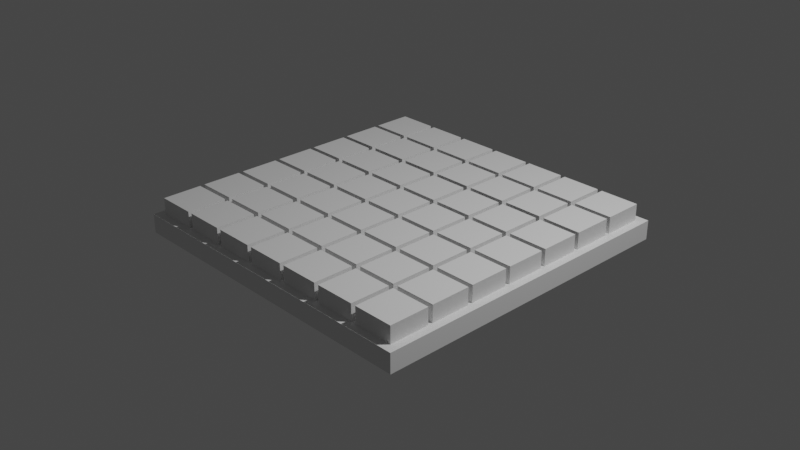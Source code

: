 # Source: Chess.blend  (saved by Blender 2.83.19; exported with 4.5.12 LTS)
import bpy
from mathutils import Matrix  # noqa: F401  (used for matrix-valued properties, if any)

bpy.ops.wm.read_factory_settings(use_empty=True)
scene = bpy.context.scene
scene.name = 'Scene'

# ---- collections
col_collection = bpy.data.collections.new('Collection'); scene.collection.children.link(col_collection)

# ---- world
world_world = bpy.data.worlds.new('World'); scene.world = world_world
world_world.use_nodes = True; world_world.node_tree.nodes.clear()
_N = world_world.node_tree.nodes; _L = world_world.node_tree.links
n0 = _N.new('ShaderNodeOutputWorld'); n0.name = 'World Output'; n0.location = (300, 300)
n1 = _N.new('ShaderNodeBackground'); n1.name = 'Background'; n1.location = (10, 300)
n1.inputs[0].default_value = (0.05088, 0.05088, 0.05088, 1.0)
_L.new(n1.outputs[0], n0.inputs[0])
n0.is_active_output = True
world_world.color = (0.05088, 0.05088, 0.05088)
world_world.use_sun_shadow = False
world_world.sun_shadow_jitter_overblur = 0.0

# ---- cameras
cam_camera = bpy.data.cameras.new('Camera')
cam_camera.clip_end = 100.0
cam_camera.ortho_scale = 7.314

# ---- lights
light_light = bpy.data.lights.new('Light', 'POINT')
light_light.transmission_factor = 0.0
light_light.energy = 1000.0
light_light.shadow_soft_size = 0.1
light_light.shadow_maximum_resolution = 0.006
light_light.use_absolute_resolution = True

# ---- meshes
me_grid_002 = bpy.data.meshes.new('Grid.002')
me_grid_002.from_pydata([(-1.0, -1.0, 0.0), (-0.7143, -1.0, 0.0), (-0.4286, -1.0, 0.0), (-0.1429, -1.0, 0.0), (0.1429, -1.0, 0.0), (0.4286, -1.0, 0.0), (0.7143, -1.0, 0.0), (1.0, -1.0, 0.0), (-1.0, -0.7143, 0.0), (-0.7143, -0.7143, 0.0), (-0.4286, -0.7143, 0.0), (-0.1429, -0.7143, 0.0), (0.1429, -0.7143, 0.0), (0.4286, -0.7143, 0.0), (0.7143, -0.7143, 0.0), (1.0, -0.7143, 0.0), (-1.0, -0.4286, 0.0), (-0.7143, -0.4286, 0.0), (-0.4286, -0.4286, 0.0), (-0.1429, -0.4286, 0.0), (0.1429, -0.4286, 0.0), (0.4286, -0.4286, 0.0), (0.7143, -0.4286, 0.0), (1.0, -0.4286, 0.0), (-1.0, -0.1429, 0.0), (-0.7143, -0.1429, 0.0), (-0.4286, -0.1429, 0.0), (-0.1429, -0.1429, 0.0), (0.1429, -0.1429, 0.0), (0.4286, -0.1429, 0.0), (0.7143, -0.1429, 0.0), (1.0, -0.1429, 0.0), (-1.0, 0.1429, 0.0), (-0.7143, 0.1429, 0.0), (-0.4286, 0.1429, 0.0), (-0.1429, 0.1429, 0.0), (0.1429, 0.1429, 0.0), (0.4286, 0.1429, 0.0), (0.7143, 0.1429, 0.0), (1.0, 0.1429, 0.0), (-1.0, 0.4286, 0.0), (-0.7143, 0.4286, 0.0), (-0.4286, 0.4286, 0.0), (-0.1429, 0.4286, 0.0), (0.1429, 0.4286, 0.0), (0.4286, 0.4286, 0.0), (0.7143, 0.4286, 0.0), (1.0, 0.4286, 0.0), (-1.0, 0.7143, 0.0), (-0.7143, 0.7143, 0.0), (-0.4286, 0.7143, 0.0), (-0.1429, 0.7143, 0.0), (0.1429, 0.7143, 0.0), (0.4286, 0.7143, 0.0), (0.7143, 0.7143, 0.0), (1.0, 0.7143, 0.0), (-1.0, 1.0, 0.0), (-0.7143, 1.0, 0.0), (-0.4286, 1.0, 0.0), (-0.1429, 1.0, 0.0), (0.1429, 1.0, 0.0), (0.4286, 1.0, 0.0), (0.7143, 1.0, 0.0), (1.0, 1.0, 0.0), (-0.9844, -0.9844, 0.0), (-0.7299, -0.9844, 0.0), (-0.7299, -0.7299, 0.0), (-0.9844, -0.7299, 0.0), (-0.6987, -0.9844, 0.0), (-0.4442, -0.9844, 0.0), (-0.4442, -0.7299, 0.0), (-0.6987, -0.7299, 0.0), (-0.4129, -0.9844, 0.0), (-0.1585, -0.9844, 0.0), (-0.1585, -0.7299, 0.0), (-0.4129, -0.7299, 0.0), (-0.1272, -0.9844, 0.0), (0.1272, -0.9844, 0.0), (0.1272, -0.7299, 0.0), (-0.1272, -0.7299, 0.0), (0.1585, -0.9844, 0.0), (0.4129, -0.9844, 0.0), (0.4129, -0.7299, 0.0), (0.1585, -0.7299, 0.0), (0.4442, -0.9844, 0.0), (0.6987, -0.9844, 0.0), (0.6987, -0.7299, 0.0), (0.4442, -0.7299, 0.0), (0.7299, -0.9844, 0.0), (0.9844, -0.9844, 0.0), (0.9844, -0.7299, 0.0), (0.7299, -0.7299, 0.0), (-0.9844, -0.6987, 0.0), (-0.7299, -0.6987, 0.0), (-0.7299, -0.4442, 0.0), (-0.9844, -0.4442, 0.0), (-0.6987, -0.6987, 0.0), (-0.4442, -0.6987, 0.0), (-0.4442, -0.4442, 0.0), (-0.6987, -0.4442, 0.0), (-0.4129, -0.6987, 0.0), (-0.1585, -0.6987, 0.0), (-0.1585, -0.4442, 0.0), (-0.4129, -0.4442, 0.0), (-0.1272, -0.6987, 0.0), (0.1272, -0.6987, 0.0), (0.1272, -0.4442, 0.0), (-0.1272, -0.4442, 0.0), (0.1585, -0.6987, 0.0), (0.4129, -0.6987, 0.0), (0.4129, -0.4442, 0.0), (0.1585, -0.4442, 0.0), (0.4442, -0.6987, 0.0), (0.6987, -0.6987, 0.0), (0.6987, -0.4442, 0.0), (0.4442, -0.4442, 0.0), (0.7299, -0.6987, 0.0), (0.9844, -0.6987, 0.0), (0.9844, -0.4442, 0.0), (0.7299, -0.4442, 0.0), (-0.9844, -0.4129, 0.0), (-0.7299, -0.4129, 0.0), (-0.7299, -0.1585, 0.0), (-0.9844, -0.1585, 0.0), (-0.6987, -0.4129, 0.0), (-0.4442, -0.4129, 0.0), (-0.4442, -0.1585, 0.0), (-0.6987, -0.1585, 0.0), (-0.4129, -0.4129, 0.0), (-0.1585, -0.4129, 0.0), (-0.1585, -0.1585, 0.0), (-0.4129, -0.1585, 0.0), (-0.1272, -0.4129, 0.0), (0.1272, -0.4129, 0.0), (0.1272, -0.1585, 0.0), (-0.1272, -0.1585, 0.0), (0.1585, -0.4129, 0.0), (0.4129, -0.4129, 0.0), (0.4129, -0.1585, 0.0), (0.1585, -0.1585, 0.0), (0.4442, -0.4129, 0.0), (0.6987, -0.4129, 0.0), (0.6987, -0.1585, 0.0), (0.4442, -0.1585, 0.0), (0.7299, -0.4129, 0.0), (0.9844, -0.4129, 0.0), (0.9844, -0.1585, 0.0), (0.7299, -0.1585, 0.0), (-0.9844, -0.1272, 0.0), (-0.7299, -0.1272, 0.0), (-0.7299, 0.1272, 0.0), (-0.9844, 0.1272, 0.0), (-0.6987, -0.1272, 0.0), (-0.4442, -0.1272, 0.0), (-0.4442, 0.1272, 0.0), (-0.6987, 0.1272, 0.0), (-0.4129, -0.1272, 0.0), (-0.1585, -0.1272, 0.0), (-0.1585, 0.1272, 0.0), (-0.4129, 0.1272, 0.0), (-0.1272, -0.1272, 0.0), (0.1272, -0.1272, 0.0), (0.1272, 0.1272, 0.0), (-0.1272, 0.1272, 0.0), (0.1585, -0.1272, 0.0), (0.4129, -0.1272, 0.0), (0.4129, 0.1272, 0.0), (0.1585, 0.1272, 0.0), (0.4442, -0.1272, 0.0), (0.6987, -0.1272, 0.0), (0.6987, 0.1272, 0.0), (0.4442, 0.1272, 0.0), (0.7299, -0.1272, 0.0), (0.9844, -0.1272, 0.0), (0.9844, 0.1272, 0.0), (0.7299, 0.1272, 0.0), (-0.9844, 0.1585, 0.0), (-0.7299, 0.1585, 0.0), (-0.7299, 0.4129, 0.0), (-0.9844, 0.4129, 0.0), (-0.6987, 0.1585, 0.0), (-0.4442, 0.1585, 0.0), (-0.4442, 0.4129, 0.0), (-0.6987, 0.4129, 0.0), (-0.4129, 0.1585, 0.0), (-0.1585, 0.1585, 0.0), (-0.1585, 0.4129, 0.0), (-0.4129, 0.4129, 0.0), (-0.1272, 0.1585, 0.0), (0.1272, 0.1585, 0.0), (0.1272, 0.4129, 0.0), (-0.1272, 0.4129, 0.0), (0.1585, 0.1585, 0.0), (0.4129, 0.1585, 0.0), (0.4129, 0.4129, 0.0), (0.1585, 0.4129, 0.0), (0.4442, 0.1585, 0.0), (0.6987, 0.1585, 0.0), (0.6987, 0.4129, 0.0), (0.4442, 0.4129, 0.0), (0.7299, 0.1585, 0.0), (0.9844, 0.1585, 0.0), (0.9844, 0.4129, 0.0), (0.7299, 0.4129, 0.0), (-0.9844, 0.4442, 0.0), (-0.7299, 0.4442, 0.0), (-0.7299, 0.6987, 0.0), (-0.9844, 0.6987, 0.0), (-0.6987, 0.4442, 0.0), (-0.4442, 0.4442, 0.0), (-0.4442, 0.6987, 0.0), (-0.6987, 0.6987, 0.0), (-0.4129, 0.4442, 0.0), (-0.1585, 0.4442, 0.0), (-0.1585, 0.6987, 0.0), (-0.4129, 0.6987, 0.0), (-0.1272, 0.4442, 0.0), (0.1272, 0.4442, 0.0), (0.1272, 0.6987, 0.0), (-0.1272, 0.6987, 0.0), (0.1585, 0.4442, 0.0), (0.4129, 0.4442, 0.0), (0.4129, 0.6987, 0.0), (0.1585, 0.6987, 0.0), (0.4442, 0.4442, 0.0), (0.6987, 0.4442, 0.0), (0.6987, 0.6987, 0.0), (0.4442, 0.6987, 0.0), (0.7299, 0.4442, 0.0), (0.9844, 0.4442, 0.0), (0.9844, 0.6987, 0.0), (0.7299, 0.6987, 0.0), (-0.9844, 0.7299, 0.0), (-0.7299, 0.7299, 0.0), (-0.7299, 0.9844, 0.0), (-0.9844, 0.9844, 0.0), (-0.6987, 0.7299, 0.0), (-0.4442, 0.7299, 0.0), (-0.4442, 0.9844, 0.0), (-0.6987, 0.9844, 0.0), (-0.4129, 0.7299, 0.0), (-0.1585, 0.7299, 0.0), (-0.1585, 0.9844, 0.0), (-0.4129, 0.9844, 0.0), (-0.1272, 0.7299, 0.0), (0.1272, 0.7299, 0.0), (0.1272, 0.9844, 0.0), (-0.1272, 0.9844, 0.0), (0.1585, 0.7299, 0.0), (0.4129, 0.7299, 0.0), (0.4129, 0.9844, 0.0), (0.1585, 0.9844, 0.0), (0.4442, 0.7299, 0.0), (0.6987, 0.7299, 0.0), (0.6987, 0.9844, 0.0), (0.4442, 0.9844, 0.0), (0.7299, 0.7299, 0.0), (0.9844, 0.7299, 0.0), (0.9844, 0.9844, 0.0), (0.7299, 0.9844, 0.0), (-0.9844, -0.7299, 0.1156), (-0.9844, -0.9844, 0.1156), (-0.7299, -0.9844, 0.1156), (-0.6987, -0.9844, 0.1156), (-0.4442, -0.9844, 0.1156), (-0.4129, -0.9844, 0.1156), (-0.1585, -0.9844, 0.1156), (-0.1272, -0.9844, 0.1156), (0.1272, -0.9844, 0.1156), (0.1585, -0.9844, 0.1156), (0.4129, -0.9844, 0.1156), (0.4442, -0.9844, 0.1156), (0.6987, -0.9844, 0.1156), (0.7299, -0.9844, 0.1156), (0.9844, -0.9844, 0.1156), (0.9844, -0.7299, 0.1156), (-0.9844, -0.4442, 0.1156), (-0.9844, -0.6987, 0.1156), (0.9844, -0.6987, 0.1156), (0.9844, -0.4442, 0.1156), (-0.9844, -0.1585, 0.1156), (-0.9844, -0.4129, 0.1156), (0.9844, -0.4129, 0.1156), (0.9844, -0.1585, 0.1156), (-0.9844, 0.1272, 0.1156), (-0.9844, -0.1272, 0.1156), (0.9844, -0.1272, 0.1156), (0.9844, 0.1272, 0.1156), (-0.9844, 0.4129, 0.1156), (-0.9844, 0.1585, 0.1156), (0.9844, 0.1585, 0.1156), (0.9844, 0.4129, 0.1156), (-0.9844, 0.6987, 0.1156), (-0.9844, 0.4442, 0.1156), (0.9844, 0.4442, 0.1156), (0.9844, 0.6987, 0.1156), (-0.9844, 0.9844, 0.1156), (-0.9844, 0.7299, 0.1156), (-0.7299, 0.9844, 0.1156), (-0.4442, 0.9844, 0.1156), (-0.6987, 0.9844, 0.1156), (-0.1585, 0.9844, 0.1156), (-0.4129, 0.9844, 0.1156), (0.1272, 0.9844, 0.1156), (-0.1272, 0.9844, 0.1156), (0.4129, 0.9844, 0.1156), (0.1585, 0.9844, 0.1156), (0.6987, 0.9844, 0.1156), (0.4442, 0.9844, 0.1156), (0.9844, 0.7299, 0.1156), (0.9844, 0.9844, 0.1156), (0.7299, 0.9844, 0.1156), (-0.7299, -0.7299, 0.1156), (-0.6987, -0.7299, 0.1156), (-0.4442, -0.7299, 0.1156), (-0.4129, -0.7299, 0.1156), (-0.1585, -0.7299, 0.1156), (-0.1272, -0.7299, 0.1156), (0.1272, -0.7299, 0.1156), (0.1585, -0.7299, 0.1156), (0.4129, -0.7299, 0.1156), (0.4442, -0.7299, 0.1156), (0.6987, -0.7299, 0.1156), (0.7299, -0.7299, 0.1156), (-0.7299, -0.6987, 0.1156), (-0.7299, -0.4442, 0.1156), (-0.4442, -0.6987, 0.1156), (-0.6987, -0.6987, 0.1156), (-0.6987, -0.4442, 0.1156), (-0.4442, -0.4442, 0.1156), (-0.1585, -0.6987, 0.1156), (-0.4129, -0.6987, 0.1156), (-0.4129, -0.4442, 0.1156), (-0.1585, -0.4442, 0.1156), (0.1272, -0.6987, 0.1156), (-0.1272, -0.6987, 0.1156), (-0.1272, -0.4442, 0.1156), (0.1272, -0.4442, 0.1156), (0.4129, -0.6987, 0.1156), (0.1585, -0.6987, 0.1156), (0.1585, -0.4442, 0.1156), (0.4129, -0.4442, 0.1156), (0.6987, -0.6987, 0.1156), (0.4442, -0.6987, 0.1156), (0.4442, -0.4442, 0.1156), (0.6987, -0.4442, 0.1156), (0.7299, -0.6987, 0.1156), (0.7299, -0.4442, 0.1156), (-0.7299, -0.4129, 0.1156), (-0.7299, -0.1585, 0.1156), (-0.4442, -0.4129, 0.1156), (-0.6987, -0.4129, 0.1156), (-0.6987, -0.1585, 0.1156), (-0.4442, -0.1585, 0.1156), (-0.1585, -0.4129, 0.1156), (-0.4129, -0.4129, 0.1156), (-0.4129, -0.1585, 0.1156), (-0.1585, -0.1585, 0.1156), (0.1272, -0.4129, 0.1156), (-0.1272, -0.4129, 0.1156), (-0.1272, -0.1585, 0.1156), (0.1272, -0.1585, 0.1156), (0.4129, -0.4129, 0.1156), (0.1585, -0.4129, 0.1156), (0.1585, -0.1585, 0.1156), (0.4129, -0.1585, 0.1156), (0.6987, -0.4129, 0.1156), (0.4442, -0.4129, 0.1156), (0.4442, -0.1585, 0.1156), (0.6987, -0.1585, 0.1156), (0.7299, -0.4129, 0.1156), (0.7299, -0.1585, 0.1156), (-0.7299, -0.1272, 0.1156), (-0.7299, 0.1272, 0.1156), (-0.4442, -0.1272, 0.1156), (-0.6987, -0.1272, 0.1156), (-0.6987, 0.1272, 0.1156), (-0.4442, 0.1272, 0.1156), (-0.1585, -0.1272, 0.1156), (-0.4129, -0.1272, 0.1156), (-0.4129, 0.1272, 0.1156), (-0.1585, 0.1272, 0.1156), (0.1272, -0.1272, 0.1156), (-0.1272, -0.1272, 0.1156), (-0.1272, 0.1272, 0.1156), (0.1272, 0.1272, 0.1156), (0.4129, -0.1272, 0.1156), (0.1585, -0.1272, 0.1156), (0.1585, 0.1272, 0.1156), (0.4129, 0.1272, 0.1156), (0.6987, -0.1272, 0.1156), (0.4442, -0.1272, 0.1156), (0.4442, 0.1272, 0.1156), (0.6987, 0.1272, 0.1156), (0.7299, -0.1272, 0.1156), (0.7299, 0.1272, 0.1156), (-0.7299, 0.1585, 0.1156), (-0.7299, 0.4129, 0.1156), (-0.4442, 0.1585, 0.1156), (-0.6987, 0.1585, 0.1156), (-0.6987, 0.4129, 0.1156), (-0.4442, 0.4129, 0.1156), (-0.1585, 0.1585, 0.1156), (-0.4129, 0.1585, 0.1156), (-0.4129, 0.4129, 0.1156), (-0.1585, 0.4129, 0.1156), (0.1272, 0.1585, 0.1156), (-0.1272, 0.1585, 0.1156), (-0.1272, 0.4129, 0.1156), (0.1272, 0.4129, 0.1156), (0.4129, 0.1585, 0.1156), (0.1585, 0.1585, 0.1156), (0.1585, 0.4129, 0.1156), (0.4129, 0.4129, 0.1156), (0.6987, 0.1585, 0.1156), (0.4442, 0.1585, 0.1156), (0.4442, 0.4129, 0.1156), (0.6987, 0.4129, 0.1156), (0.7299, 0.1585, 0.1156), (0.7299, 0.4129, 0.1156), (-0.7299, 0.4442, 0.1156), (-0.7299, 0.6987, 0.1156), (-0.4442, 0.4442, 0.1156), (-0.6987, 0.4442, 0.1156), (-0.6987, 0.6987, 0.1156), (-0.4442, 0.6987, 0.1156), (-0.1585, 0.4442, 0.1156), (-0.4129, 0.4442, 0.1156), (-0.4129, 0.6987, 0.1156), (-0.1585, 0.6987, 0.1156), (0.1272, 0.4442, 0.1156), (-0.1272, 0.4442, 0.1156), (-0.1272, 0.6987, 0.1156), (0.1272, 0.6987, 0.1156), (0.4129, 0.4442, 0.1156), (0.1585, 0.4442, 0.1156), (0.1585, 0.6987, 0.1156), (0.4129, 0.6987, 0.1156), (0.6987, 0.4442, 0.1156), (0.4442, 0.4442, 0.1156), (0.4442, 0.6987, 0.1156), (0.6987, 0.6987, 0.1156), (0.7299, 0.4442, 0.1156), (0.7299, 0.6987, 0.1156), (-0.7299, 0.7299, 0.1156), (-0.4442, 0.7299, 0.1156), (-0.6987, 0.7299, 0.1156), (-0.1585, 0.7299, 0.1156), (-0.4129, 0.7299, 0.1156), (0.1272, 0.7299, 0.1156), (-0.1272, 0.7299, 0.1156), (0.4129, 0.7299, 0.1156), (0.1585, 0.7299, 0.1156), (0.6987, 0.7299, 0.1156), (0.4442, 0.7299, 0.1156), (0.7299, 0.7299, 0.1156), (1.038, 1.04, 0.008224), (1.038, 1.04, -0.1145), (1.038, -1.035, 0.008224), (1.038, -1.035, -0.1145), (-1.038, 1.04, 0.008224), (-1.038, 1.04, -0.1145), (-1.038, -1.035, 0.008224), (-0.002504, 0.0, -0.0491), (-1.038, -1.035, -0.1145)], [], [(88, 89, 274, 273), (226, 227, 440, 441), (70, 71, 313, 314), (122, 123, 280, 349), (174, 175, 395, 287), (225, 226, 441, 438), (69, 70, 314, 264), (121, 122, 349, 348), (175, 172, 394, 395), (227, 224, 439, 440), (84, 85, 272, 271), (71, 68, 263, 313), (120, 121, 348, 281), (172, 173, 286, 394), (224, 225, 438, 439), (80, 81, 270, 269), (170, 171, 392, 393), (222, 223, 436, 437), (76, 77, 268, 267), (118, 119, 347, 279), (169, 170, 393, 390), (221, 222, 437, 434), (66, 67, 260, 312), (119, 116, 346, 347), (171, 168, 391, 392), (223, 220, 435, 436), (65, 66, 312, 262), (116, 117, 278, 346), (168, 169, 390, 391), (220, 221, 434, 435), (72, 73, 266, 265), (258, 259, 311, 310), (257, 258, 310, 309), (254, 255, 308, 307), (68, 69, 264, 263), (250, 251, 306, 305), (114, 115, 344, 345), (166, 167, 388, 389), (218, 219, 432, 433), (113, 114, 345, 342), (165, 166, 389, 386), (217, 218, 433, 430), (64, 65, 262, 261), (246, 247, 304, 303), (115, 112, 343, 344), (167, 164, 387, 388), (219, 216, 431, 432), (67, 64, 261, 260), (112, 113, 342, 343), (0, 1, 65, 64), (1, 9, 66, 65), (9, 8, 67, 66), (8, 0, 64, 67), (1, 2, 69, 68), (2, 10, 70, 69), (10, 9, 71, 70), (9, 1, 68, 71), (2, 3, 73, 72), (3, 11, 74, 73), (11, 10, 75, 74), (10, 2, 72, 75), (3, 4, 77, 76), (4, 12, 78, 77), (12, 11, 79, 78), (11, 3, 76, 79), (4, 5, 81, 80), (5, 13, 82, 81), (13, 12, 83, 82), (12, 4, 80, 83), (5, 6, 85, 84), (6, 14, 86, 85), (14, 13, 87, 86), (13, 5, 84, 87), (6, 7, 89, 88), (7, 15, 90, 89), (15, 14, 91, 90), (14, 6, 88, 91), (8, 9, 93, 92), (9, 17, 94, 93), (17, 16, 95, 94), (16, 8, 92, 95), (9, 10, 97, 96), (10, 18, 98, 97), (18, 17, 99, 98), (17, 9, 96, 99), (10, 11, 101, 100), (11, 19, 102, 101), (19, 18, 103, 102), (18, 10, 100, 103), (11, 12, 105, 104), (12, 20, 106, 105), (20, 19, 107, 106), (19, 11, 104, 107), (12, 13, 109, 108), (13, 21, 110, 109), (21, 20, 111, 110), (20, 12, 108, 111), (13, 14, 113, 112), (14, 22, 114, 113), (22, 21, 115, 114), (21, 13, 112, 115), (14, 15, 117, 116), (15, 23, 118, 117), (23, 22, 119, 118), (22, 14, 116, 119), (16, 17, 121, 120), (17, 25, 122, 121), (25, 24, 123, 122), (24, 16, 120, 123), (17, 18, 125, 124), (18, 26, 126, 125), (26, 25, 127, 126), (25, 17, 124, 127), (18, 19, 129, 128), (19, 27, 130, 129), (27, 26, 131, 130), (26, 18, 128, 131), (19, 20, 133, 132), (20, 28, 134, 133), (28, 27, 135, 134), (27, 19, 132, 135), (20, 21, 137, 136), (21, 29, 138, 137), (29, 28, 139, 138), (28, 20, 136, 139), (21, 22, 141, 140), (22, 30, 142, 141), (30, 29, 143, 142), (29, 21, 140, 143), (22, 23, 145, 144), (23, 31, 146, 145), (31, 30, 147, 146), (30, 22, 144, 147), (24, 25, 149, 148), (25, 33, 150, 149), (33, 32, 151, 150), (32, 24, 148, 151), (25, 26, 153, 152), (26, 34, 154, 153), (34, 33, 155, 154), (33, 25, 152, 155), (26, 27, 157, 156), (27, 35, 158, 157), (35, 34, 159, 158), (34, 26, 156, 159), (27, 28, 161, 160), (28, 36, 162, 161), (36, 35, 163, 162), (35, 27, 160, 163), (28, 29, 165, 164), (29, 37, 166, 165), (37, 36, 167, 166), (36, 28, 164, 167), (29, 30, 169, 168), (30, 38, 170, 169), (38, 37, 171, 170), (37, 29, 168, 171), (30, 31, 173, 172), (31, 39, 174, 173), (39, 38, 175, 174), (38, 30, 172, 175), (32, 33, 177, 176), (33, 41, 178, 177), (41, 40, 179, 178), (40, 32, 176, 179), (33, 34, 181, 180), (34, 42, 182, 181), (42, 41, 183, 182), (41, 33, 180, 183), (34, 35, 185, 184), (35, 43, 186, 185), (43, 42, 187, 186), (42, 34, 184, 187), (35, 36, 189, 188), (36, 44, 190, 189), (44, 43, 191, 190), (43, 35, 188, 191), (36, 37, 193, 192), (37, 45, 194, 193), (45, 44, 195, 194), (44, 36, 192, 195), (37, 38, 197, 196), (38, 46, 198, 197), (46, 45, 199, 198), (45, 37, 196, 199), (38, 39, 201, 200), (39, 47, 202, 201), (47, 46, 203, 202), (46, 38, 200, 203), (40, 41, 205, 204), (41, 49, 206, 205), (49, 48, 207, 206), (48, 40, 204, 207), (41, 42, 209, 208), (42, 50, 210, 209), (50, 49, 211, 210), (49, 41, 208, 211), (42, 43, 213, 212), (43, 51, 214, 213), (51, 50, 215, 214), (50, 42, 212, 215), (43, 44, 217, 216), (44, 52, 218, 217), (52, 51, 219, 218), (51, 43, 216, 219), (44, 45, 221, 220), (45, 53, 222, 221), (53, 52, 223, 222), (52, 44, 220, 223), (45, 46, 225, 224), (46, 54, 226, 225), (54, 53, 227, 226), (53, 45, 224, 227), (46, 47, 229, 228), (47, 55, 230, 229), (55, 54, 231, 230), (54, 46, 228, 231), (48, 49, 233, 232), (49, 57, 234, 233), (57, 56, 235, 234), (56, 48, 232, 235), (49, 50, 237, 236), (50, 58, 238, 237), (58, 57, 239, 238), (57, 49, 236, 239), (50, 51, 241, 240), (51, 59, 242, 241), (59, 58, 243, 242), (58, 50, 240, 243), (51, 52, 245, 244), (52, 60, 246, 245), (60, 59, 247, 246), (59, 51, 244, 247), (52, 53, 249, 248), (53, 61, 250, 249), (61, 60, 251, 250), (60, 52, 248, 251), (53, 54, 253, 252), (54, 62, 254, 253), (62, 61, 255, 254), (61, 53, 252, 255), (54, 55, 257, 256), (55, 63, 258, 257), (63, 62, 259, 258), (62, 54, 256, 259), (261, 262, 312, 260), (263, 264, 314, 313), (265, 266, 316, 315), (267, 268, 318, 317), (269, 270, 320, 319), (271, 272, 322, 321), (273, 274, 275, 323), (277, 324, 325, 276), (327, 326, 329, 328), (331, 330, 333, 332), (335, 334, 337, 336), (339, 338, 341, 340), (343, 342, 345, 344), (346, 278, 279, 347), (281, 348, 349, 280), (351, 350, 353, 352), (355, 354, 357, 356), (359, 358, 361, 360), (363, 362, 365, 364), (367, 366, 369, 368), (370, 282, 283, 371), (285, 372, 373, 284), (375, 374, 377, 376), (379, 378, 381, 380), (383, 382, 385, 384), (387, 386, 389, 388), (391, 390, 393, 392), (394, 286, 287, 395), (289, 396, 397, 288), (399, 398, 401, 400), (403, 402, 405, 404), (407, 406, 409, 408), (411, 410, 413, 412), (415, 414, 417, 416), (418, 290, 291, 419), (293, 420, 421, 292), (423, 422, 425, 424), (427, 426, 429, 428), (431, 430, 433, 432), (435, 434, 437, 436), (439, 438, 441, 440), (442, 294, 295, 443), (297, 444, 298, 296), (446, 445, 299, 300), (448, 447, 301, 302), (450, 449, 303, 304), (452, 451, 305, 306), (454, 453, 307, 308), (455, 309, 310, 311), (89, 90, 275, 274), (95, 92, 277, 276), (228, 229, 294, 442), (176, 177, 396, 289), (124, 125, 350, 351), (75, 72, 265, 315), (231, 228, 442, 443), (177, 178, 397, 396), (127, 124, 351, 352), (73, 74, 316, 266), (230, 231, 443, 295), (178, 179, 288, 397), (125, 126, 353, 350), (74, 75, 315, 316), (126, 127, 352, 353), (232, 233, 444, 297), (180, 181, 398, 399), (128, 129, 354, 355), (79, 76, 267, 317), (233, 234, 298, 444), (183, 180, 399, 400), (131, 128, 355, 356), (77, 78, 318, 268), (181, 182, 401, 398), (129, 130, 357, 354), (78, 79, 317, 318), (182, 183, 400, 401), (130, 131, 356, 357), (117, 118, 279, 278), (123, 120, 281, 280), (236, 237, 445, 446), (184, 185, 402, 403), (132, 133, 358, 359), (83, 80, 269, 319), (239, 236, 446, 300), (187, 184, 403, 404), (135, 132, 359, 360), (81, 82, 320, 270), (237, 238, 299, 445), (185, 186, 405, 402), (133, 134, 361, 358), (82, 83, 319, 320), (186, 187, 404, 405), (134, 135, 360, 361), (240, 241, 447, 448), (188, 189, 406, 407), (136, 137, 362, 363), (87, 84, 271, 321), (243, 240, 448, 302), (191, 188, 407, 408), (139, 136, 363, 364), (85, 86, 322, 272), (241, 242, 301, 447), (189, 190, 409, 406), (137, 138, 365, 362), (86, 87, 321, 322), (145, 146, 283, 282), (190, 191, 408, 409), (138, 139, 364, 365), (151, 148, 285, 284), (244, 245, 449, 450), (192, 193, 410, 411), (140, 141, 366, 367), (91, 88, 273, 323), (247, 244, 450, 304), (195, 192, 411, 412), (143, 140, 367, 368), (90, 91, 323, 275), (245, 246, 303, 449), (193, 194, 413, 410), (141, 142, 369, 366), (194, 195, 412, 413), (142, 143, 368, 369), (248, 249, 451, 452), (196, 197, 414, 415), (144, 145, 282, 370), (92, 93, 324, 277), (251, 248, 452, 306), (199, 196, 415, 416), (147, 144, 370, 371), (93, 94, 325, 324), (173, 174, 287, 286), (249, 250, 305, 451), (197, 198, 417, 414), (146, 147, 371, 283), (94, 95, 276, 325), (198, 199, 416, 417), (179, 176, 289, 288), (252, 253, 453, 454), (200, 201, 290, 418), (148, 149, 372, 285), (96, 97, 326, 327), (255, 252, 454, 308), (203, 200, 418, 419), (149, 150, 373, 372), (99, 96, 327, 328), (253, 254, 307, 453), (202, 203, 419, 291), (150, 151, 284, 373), (97, 98, 329, 326), (98, 99, 328, 329), (256, 257, 309, 455), (204, 205, 420, 293), (152, 153, 374, 375), (100, 101, 330, 331), (201, 202, 291, 290), (259, 256, 455, 311), (205, 206, 421, 420), (155, 152, 375, 376), (103, 100, 331, 332), (206, 207, 292, 421), (153, 154, 377, 374), (101, 102, 333, 330), (207, 204, 293, 292), (154, 155, 376, 377), (102, 103, 332, 333), (208, 209, 422, 423), (156, 157, 378, 379), (104, 105, 334, 335), (211, 208, 423, 424), (159, 156, 379, 380), (107, 104, 335, 336), (209, 210, 425, 422), (157, 158, 381, 378), (105, 106, 337, 334), (210, 211, 424, 425), (158, 159, 380, 381), (106, 107, 336, 337), (229, 230, 295, 294), (212, 213, 426, 427), (160, 161, 382, 383), (108, 109, 338, 339), (215, 212, 427, 428), (163, 160, 383, 384), (111, 108, 339, 340), (235, 232, 297, 296), (213, 214, 429, 426), (161, 162, 385, 382), (109, 110, 341, 338), (214, 215, 428, 429), (162, 163, 384, 385), (110, 111, 340, 341), (234, 235, 296, 298), (238, 239, 300, 299), (242, 243, 302, 301), (216, 217, 430, 431), (164, 165, 386, 387), (456, 460, 462, 458), (461, 457, 459, 464), (459, 458, 462, 464), (457, 456, 458, 459), (461, 460, 456, 457), (464, 462, 460, 461)])
_uv = me_grid_002.uv_layers.new(name='UVMap')
_uv.uv.foreach_set('vector', [0.865, 0.007814, 0.9922, 0.007814, 0.9922, 0.007814, 0.865, 0.007814, 0.8493, 0.8493, 0.7221, 0.8493, 0.7221, 0.8493, 0.8493, 0.8493, 0.2779, 0.135, 0.1507, 0.135, 0.1507, 0.135, 0.2779, 0.135, 0.135, 0.4208, 0.007814, 0.4208, 0.007814, 0.4208, 0.135, 0.4208, 0.9922, 0.5636, 0.865, 0.5636, 0.865, 0.5636, 0.9922, 0.5636, 0.8493, 0.7221, 0.8493, 0.8493, 0.8493, 0.8493, 0.8493, 0.7221, 0.2779, 0.007814, 0.2779, 0.135, 0.2779, 0.135, 0.2779, 0.007814, 0.135, 0.2935, 0.135, 0.4208, 0.135, 0.4208, 0.135, 0.2935, 0.865, 0.5636, 0.865, 0.4364, 0.865, 0.4364, 0.865, 0.5636, 0.7221, 0.8493, 0.7221, 0.7221, 0.7221, 0.7221, 0.7221, 0.8493, 0.7221, 0.007814, 0.8493, 0.007814, 0.8493, 0.007814, 0.7221, 0.007814, 0.1507, 0.135, 0.1507, 0.007814, 0.1507, 0.007814, 0.1507, 0.135, 0.007814, 0.2935, 0.135, 0.2935, 0.135, 0.2935, 0.007814, 0.2935, 0.865, 0.4364, 0.9922, 0.4364, 0.9922, 0.4364, 0.865, 0.4364, 0.7221, 0.7221, 0.8493, 0.7221, 0.8493, 0.7221, 0.7221, 0.7221, 0.5792, 0.007814, 0.7065, 0.007814, 0.7065, 0.007814, 0.5792, 0.007814, 0.8493, 0.5636, 0.7221, 0.5636, 0.7221, 0.5636, 0.8493, 0.5636, 0.7065, 0.8493, 0.5792, 0.8493, 0.5792, 0.8493, 0.7065, 0.8493, 0.4364, 0.007814, 0.5636, 0.007814, 0.5636, 0.007814, 0.4364, 0.007814, 0.9922, 0.2779, 0.865, 0.2779, 0.865, 0.2779, 0.9922, 0.2779, 0.8493, 0.4364, 0.8493, 0.5636, 0.8493, 0.5636, 0.8493, 0.4364, 0.7065, 0.7221, 0.7065, 0.8493, 0.7065, 0.8493, 0.7065, 0.7221, 0.135, 0.135, 0.007814, 0.135, 0.007814, 0.135, 0.135, 0.135, 0.865, 0.2779, 0.865, 0.1507, 0.865, 0.1507, 0.865, 0.2779, 0.7221, 0.5636, 0.7221, 0.4364, 0.7221, 0.4364, 0.7221, 0.5636, 0.5792, 0.8493, 0.5792, 0.7221, 0.5792, 0.7221, 0.5792, 0.8493, 0.135, 0.007814, 0.135, 0.135, 0.135, 0.135, 0.135, 0.007814, 0.865, 0.1507, 0.9922, 0.1507, 0.9922, 0.1507, 0.865, 0.1507, 0.7221, 0.4364, 0.8493, 0.4364, 0.8493, 0.4364, 0.7221, 0.4364, 0.5792, 0.7221, 0.7065, 0.7221, 0.7065, 0.7221, 0.5792, 0.7221, 0.2935, 0.007814, 0.4208, 0.007814, 0.4208, 0.007814, 0.2935, 0.007814, 0.9922, 0.9922, 0.865, 0.9922, 0.865, 0.9922, 0.9922, 0.9922, 0.9922, 0.865, 0.9922, 0.9922, 0.9922, 0.9922, 0.9922, 0.865, 0.8493, 0.9922, 0.7221, 0.9922, 0.7221, 0.9922, 0.8493, 0.9922, 0.1507, 0.007814, 0.2779, 0.007814, 0.2779, 0.007814, 0.1507, 0.007814, 0.7065, 0.9922, 0.5792, 0.9922, 0.5792, 0.9922, 0.7065, 0.9922, 0.8493, 0.2779, 0.7221, 0.2779, 0.7221, 0.2779, 0.8493, 0.2779, 0.7065, 0.5636, 0.5792, 0.5636, 0.5792, 0.5636, 0.7065, 0.5636, 0.5636, 0.8493, 0.4364, 0.8493, 0.4364, 0.8493, 0.5636, 0.8493, 0.8493, 0.1507, 0.8493, 0.2779, 0.8493, 0.2779, 0.8493, 0.1507, 0.7065, 0.4364, 0.7065, 0.5636, 0.7065, 0.5636, 0.7065, 0.4364, 0.5636, 0.7221, 0.5636, 0.8493, 0.5636, 0.8493, 0.5636, 0.7221, 0.007814, 0.007814, 0.135, 0.007814, 0.135, 0.007814, 0.007814, 0.007814, 0.5636, 0.9922, 0.4364, 0.9922, 0.4364, 0.9922, 0.5636, 0.9922, 0.7221, 0.2779, 0.7221, 0.1507, 0.7221, 0.1507, 0.7221, 0.2779, 0.5792, 0.5636, 0.5792, 0.4364, 0.5792, 0.4364, 0.5792, 0.5636, 0.4364, 0.8493, 0.4364, 0.7221, 0.4364, 0.7221, 0.4364, 0.8493, 0.007814, 0.135, 0.007814, 0.007814, 0.007814, 0.007814, 0.007814, 0.135, 0.7221, 0.1507, 0.8493, 0.1507, 0.8493, 0.1507, 0.7221, 0.1507, 0.0, 0.0, 0.1429, 0.0, 0.135, 0.007814, 0.007814, 0.007814, 0.1429, 0.0, 0.1429, 0.1429, 0.135, 0.135, 0.135, 0.007814, 0.1429, 0.1429, 0.0, 0.1429, 0.007814, 0.135, 0.135, 0.135, 0.0, 0.1429, 0.0, 0.0, 0.007814, 0.007814, 0.007814, 0.135, 0.1429, 0.0, 0.2857, 0.0, 0.2779, 0.007814, 0.1507, 0.007814, 0.2857, 0.0, 0.2857, 0.1429, 0.2779, 0.135, 0.2779, 0.007814, 0.2857, 0.1429, 0.1429, 0.1429, 0.1507, 0.135, 0.2779, 0.135, 0.1429, 0.1429, 0.1429, 0.0, 0.1507, 0.007814, 0.1507, 0.135, 0.2857, 0.0, 0.4286, 0.0, 0.4208, 0.007814, 0.2935, 0.007814, 0.4286, 0.0, 0.4286, 0.1429, 0.4208, 0.135, 0.4208, 0.007814, 0.4286, 0.1429, 0.2857, 0.1429, 0.2935, 0.135, 0.4208, 0.135, 0.2857, 0.1429, 0.2857, 0.0, 0.2935, 0.007814, 0.2935, 0.135, 0.4286, 0.0, 0.5714, 0.0, 0.5636, 0.007814, 0.4364, 0.007814, 0.5714, 0.0, 0.5714, 0.1429, 0.5636, 0.135, 0.5636, 0.007814, 0.5714, 0.1429, 0.4286, 0.1429, 0.4364, 0.135, 0.5636, 0.135, 0.4286, 0.1429, 0.4286, 0.0, 0.4364, 0.007814, 0.4364, 0.135, 0.5714, 0.0, 0.7143, 0.0, 0.7065, 0.007814, 0.5792, 0.007814, 0.7143, 0.0, 0.7143, 0.1429, 0.7065, 0.135, 0.7065, 0.007814, 0.7143, 0.1429, 0.5714, 0.1429, 0.5792, 0.135, 0.7065, 0.135, 0.5714, 0.1429, 0.5714, 0.0, 0.5792, 0.007814, 0.5792, 0.135, 0.7143, 0.0, 0.8571, 0.0, 0.8493, 0.007814, 0.7221, 0.007814, 0.8571, 0.0, 0.8571, 0.1429, 0.8493, 0.135, 0.8493, 0.007814, 0.8571, 0.1429, 0.7143, 0.1429, 0.7221, 0.135, 0.8493, 0.135, 0.7143, 0.1429, 0.7143, 0.0, 0.7221, 0.007814, 0.7221, 0.135, 0.8571, 0.0, 1.0, 0.0, 0.9922, 0.007814, 0.865, 0.007814, 1.0, 0.0, 1.0, 0.1429, 0.9922, 0.135, 0.9922, 0.007814, 1.0, 0.1429, 0.8571, 0.1429, 0.865, 0.135, 0.9922, 0.135, 0.8571, 0.1429, 0.8571, 0.0, 0.865, 0.007814, 0.865, 0.135, 0.0, 0.1429, 0.1429, 0.1429, 0.135, 0.1507, 0.007814, 0.1507, 0.1429, 0.1429, 0.1429, 0.2857, 0.135, 0.2779, 0.135, 0.1507, 0.1429, 0.2857, 0.0, 0.2857, 0.007814, 0.2779, 0.135, 0.2779, 0.0, 0.2857, 0.0, 0.1429, 0.007814, 0.1507, 0.007814, 0.2779, 0.1429, 0.1429, 0.2857, 0.1429, 0.2779, 0.1507, 0.1507, 0.1507, 0.2857, 0.1429, 0.2857, 0.2857, 0.2779, 0.2779, 0.2779, 0.1507, 0.2857, 0.2857, 0.1429, 0.2857, 0.1507, 0.2779, 0.2779, 0.2779, 0.1429, 0.2857, 0.1429, 0.1429, 0.1507, 0.1507, 0.1507, 0.2779, 0.2857, 0.1429, 0.4286, 0.1429, 0.4208, 0.1507, 0.2935, 0.1507, 0.4286, 0.1429, 0.4286, 0.2857, 0.4208, 0.2779, 0.4208, 0.1507, 0.4286, 0.2857, 0.2857, 0.2857, 0.2935, 0.2779, 0.4208, 0.2779, 0.2857, 0.2857, 0.2857, 0.1429, 0.2935, 0.1507, 0.2935, 0.2779, 0.4286, 0.1429, 0.5714, 0.1429, 0.5636, 0.1507, 0.4364, 0.1507, 0.5714, 0.1429, 0.5714, 0.2857, 0.5636, 0.2779, 0.5636, 0.1507, 0.5714, 0.2857, 0.4286, 0.2857, 0.4364, 0.2779, 0.5636, 0.2779, 0.4286, 0.2857, 0.4286, 0.1429, 0.4364, 0.1507, 0.4364, 0.2779, 0.5714, 0.1429, 0.7143, 0.1429, 0.7065, 0.1507, 0.5792, 0.1507, 0.7143, 0.1429, 0.7143, 0.2857, 0.7065, 0.2779, 0.7065, 0.1507, 0.7143, 0.2857, 0.5714, 0.2857, 0.5792, 0.2779, 0.7065, 0.2779, 0.5714, 0.2857, 0.5714, 0.1429, 0.5792, 0.1507, 0.5792, 0.2779, 0.7143, 0.1429, 0.8571, 0.1429, 0.8493, 0.1507, 0.7221, 0.1507, 0.8571, 0.1429, 0.8571, 0.2857, 0.8493, 0.2779, 0.8493, 0.1507, 0.8571, 0.2857, 0.7143, 0.2857, 0.7221, 0.2779, 0.8493, 0.2779, 0.7143, 0.2857, 0.7143, 0.1429, 0.7221, 0.1507, 0.7221, 0.2779, 0.8571, 0.1429, 1.0, 0.1429, 0.9922, 0.1507, 0.865, 0.1507, 1.0, 0.1429, 1.0, 0.2857, 0.9922, 0.2779, 0.9922, 0.1507, 1.0, 0.2857, 0.8571, 0.2857, 0.865, 0.2779, 0.9922, 0.2779, 0.8571, 0.2857, 0.8571, 0.1429, 0.865, 0.1507, 0.865, 0.2779, 0.0, 0.2857, 0.1429, 0.2857, 0.135, 0.2935, 0.007814, 0.2935, 0.1429, 0.2857, 0.1429, 0.4286, 0.135, 0.4208, 0.135, 0.2935, 0.1429, 0.4286, 0.0, 0.4286, 0.007814, 0.4208, 0.135, 0.4208, 0.0, 0.4286, 0.0, 0.2857, 0.007814, 0.2935, 0.007814, 0.4208, 0.1429, 0.2857, 0.2857, 0.2857, 0.2779, 0.2935, 0.1507, 0.2935, 0.2857, 0.2857, 0.2857, 0.4286, 0.2779, 0.4208, 0.2779, 0.2935, 0.2857, 0.4286, 0.1429, 0.4286, 0.1507, 0.4208, 0.2779, 0.4208, 0.1429, 0.4286, 0.1429, 0.2857, 0.1507, 0.2935, 0.1507, 0.4208, 0.2857, 0.2857, 0.4286, 0.2857, 0.4208, 0.2935, 0.2935, 0.2935, 0.4286, 0.2857, 0.4286, 0.4286, 0.4208, 0.4208, 0.4208, 0.2935, 0.4286, 0.4286, 0.2857, 0.4286, 0.2935, 0.4208, 0.4208, 0.4208, 0.2857, 0.4286, 0.2857, 0.2857, 0.2935, 0.2935, 0.2935, 0.4208, 0.4286, 0.2857, 0.5714, 0.2857, 0.5636, 0.2935, 0.4364, 0.2935, 0.5714, 0.2857, 0.5714, 0.4286, 0.5636, 0.4208, 0.5636, 0.2935, 0.5714, 0.4286, 0.4286, 0.4286, 0.4364, 0.4208, 0.5636, 0.4208, 0.4286, 0.4286, 0.4286, 0.2857, 0.4364, 0.2935, 0.4364, 0.4208, 0.5714, 0.2857, 0.7143, 0.2857, 0.7065, 0.2935, 0.5792, 0.2935, 0.7143, 0.2857, 0.7143, 0.4286, 0.7065, 0.4208, 0.7065, 0.2935, 0.7143, 0.4286, 0.5714, 0.4286, 0.5792, 0.4208, 0.7065, 0.4208, 0.5714, 0.4286, 0.5714, 0.2857, 0.5792, 0.2935, 0.5792, 0.4208, 0.7143, 0.2857, 0.8571, 0.2857, 0.8493, 0.2935, 0.7221, 0.2935, 0.8571, 0.2857, 0.8571, 0.4286, 0.8493, 0.4208, 0.8493, 0.2935, 0.8571, 0.4286, 0.7143, 0.4286, 0.7221, 0.4208, 0.8493, 0.4208, 0.7143, 0.4286, 0.7143, 0.2857, 0.7221, 0.2935, 0.7221, 0.4208, 0.8571, 0.2857, 1.0, 0.2857, 0.9922, 0.2935, 0.865, 0.2935, 1.0, 0.2857, 1.0, 0.4286, 0.9922, 0.4208, 0.9922, 0.2935, 1.0, 0.4286, 0.8571, 0.4286, 0.865, 0.4208, 0.9922, 0.4208, 0.8571, 0.4286, 0.8571, 0.2857, 0.865, 0.2935, 0.865, 0.4208, 0.0, 0.4286, 0.1429, 0.4286, 0.135, 0.4364, 0.007814, 0.4364, 0.1429, 0.4286, 0.1429, 0.5714, 0.135, 0.5636, 0.135, 0.4364, 0.1429, 0.5714, 0.0, 0.5714, 0.007814, 0.5636, 0.135, 0.5636, 0.0, 0.5714, 0.0, 0.4286, 0.007814, 0.4364, 0.007814, 0.5636, 0.1429, 0.4286, 0.2857, 0.4286, 0.2779, 0.4364, 0.1507, 0.4364, 0.2857, 0.4286, 0.2857, 0.5714, 0.2779, 0.5636, 0.2779, 0.4364, 0.2857, 0.5714, 0.1429, 0.5714, 0.1507, 0.5636, 0.2779, 0.5636, 0.1429, 0.5714, 0.1429, 0.4286, 0.1507, 0.4364, 0.1507, 0.5636, 0.2857, 0.4286, 0.4286, 0.4286, 0.4208, 0.4364, 0.2935, 0.4364, 0.4286, 0.4286, 0.4286, 0.5714, 0.4208, 0.5636, 0.4208, 0.4364, 0.4286, 0.5714, 0.2857, 0.5714, 0.2935, 0.5636, 0.4208, 0.5636, 0.2857, 0.5714, 0.2857, 0.4286, 0.2935, 0.4364, 0.2935, 0.5636, 0.4286, 0.4286, 0.5714, 0.4286, 0.5636, 0.4364, 0.4364, 0.4364, 0.5714, 0.4286, 0.5714, 0.5714, 0.5636, 0.5636, 0.5636, 0.4364, 0.5714, 0.5714, 0.4286, 0.5714, 0.4364, 0.5636, 0.5636, 0.5636, 0.4286, 0.5714, 0.4286, 0.4286, 0.4364, 0.4364, 0.4364, 0.5636, 0.5714, 0.4286, 0.7143, 0.4286, 0.7065, 0.4364, 0.5792, 0.4364, 0.7143, 0.4286, 0.7143, 0.5714, 0.7065, 0.5636, 0.7065, 0.4364, 0.7143, 0.5714, 0.5714, 0.5714, 0.5792, 0.5636, 0.7065, 0.5636, 0.5714, 0.5714, 0.5714, 0.4286, 0.5792, 0.4364, 0.5792, 0.5636, 0.7143, 0.4286, 0.8571, 0.4286, 0.8493, 0.4364, 0.7221, 0.4364, 0.8571, 0.4286, 0.8571, 0.5714, 0.8493, 0.5636, 0.8493, 0.4364, 0.8571, 0.5714, 0.7143, 0.5714, 0.7221, 0.5636, 0.8493, 0.5636, 0.7143, 0.5714, 0.7143, 0.4286, 0.7221, 0.4364, 0.7221, 0.5636, 0.8571, 0.4286, 1.0, 0.4286, 0.9922, 0.4364, 0.865, 0.4364, 1.0, 0.4286, 1.0, 0.5714, 0.9922, 0.5636, 0.9922, 0.4364, 1.0, 0.5714, 0.8571, 0.5714, 0.865, 0.5636, 0.9922, 0.5636, 0.8571, 0.5714, 0.8571, 0.4286, 0.865, 0.4364, 0.865, 0.5636, 0.0, 0.5714, 0.1429, 0.5714, 0.135, 0.5792, 0.007814, 0.5792, 0.1429, 0.5714, 0.1429, 0.7143, 0.135, 0.7065, 0.135, 0.5792, 0.1429, 0.7143, 0.0, 0.7143, 0.007814, 0.7065, 0.135, 0.7065, 0.0, 0.7143, 0.0, 0.5714, 0.007814, 0.5792, 0.007814, 0.7065, 0.1429, 0.5714, 0.2857, 0.5714, 0.2779, 0.5792, 0.1507, 0.5792, 0.2857, 0.5714, 0.2857, 0.7143, 0.2779, 0.7065, 0.2779, 0.5792, 0.2857, 0.7143, 0.1429, 0.7143, 0.1507, 0.7065, 0.2779, 0.7065, 0.1429, 0.7143, 0.1429, 0.5714, 0.1507, 0.5792, 0.1507, 0.7065, 0.2857, 0.5714, 0.4286, 0.5714, 0.4208, 0.5792, 0.2935, 0.5792, 0.4286, 0.5714, 0.4286, 0.7143, 0.4208, 0.7065, 0.4208, 0.5792, 0.4286, 0.7143, 0.2857, 0.7143, 0.2935, 0.7065, 0.4208, 0.7065, 0.2857, 0.7143, 0.2857, 0.5714, 0.2935, 0.5792, 0.2935, 0.7065, 0.4286, 0.5714, 0.5714, 0.5714, 0.5636, 0.5792, 0.4364, 0.5792, 0.5714, 0.5714, 0.5714, 0.7143, 0.5636, 0.7065, 0.5636, 0.5792, 0.5714, 0.7143, 0.4286, 0.7143, 0.4364, 0.7065, 0.5636, 0.7065, 0.4286, 0.7143, 0.4286, 0.5714, 0.4364, 0.5792, 0.4364, 0.7065, 0.5714, 0.5714, 0.7143, 0.5714, 0.7065, 0.5792, 0.5792, 0.5792, 0.7143, 0.5714, 0.7143, 0.7143, 0.7065, 0.7065, 0.7065, 0.5792, 0.7143, 0.7143, 0.5714, 0.7143, 0.5792, 0.7065, 0.7065, 0.7065, 0.5714, 0.7143, 0.5714, 0.5714, 0.5792, 0.5792, 0.5792, 0.7065, 0.7143, 0.5714, 0.8571, 0.5714, 0.8493, 0.5792, 0.7221, 0.5792, 0.8571, 0.5714, 0.8571, 0.7143, 0.8493, 0.7065, 0.8493, 0.5792, 0.8571, 0.7143, 0.7143, 0.7143, 0.7221, 0.7065, 0.8493, 0.7065, 0.7143, 0.7143, 0.7143, 0.5714, 0.7221, 0.5792, 0.7221, 0.7065, 0.8571, 0.5714, 1.0, 0.5714, 0.9922, 0.5792, 0.865, 0.5792, 1.0, 0.5714, 1.0, 0.7143, 0.9922, 0.7065, 0.9922, 0.5792, 1.0, 0.7143, 0.8571, 0.7143, 0.865, 0.7065, 0.9922, 0.7065, 0.8571, 0.7143, 0.8571, 0.5714, 0.865, 0.5792, 0.865, 0.7065, 0.0, 0.7143, 0.1429, 0.7143, 0.135, 0.7221, 0.007814, 0.7221, 0.1429, 0.7143, 0.1429, 0.8571, 0.135, 0.8493, 0.135, 0.7221, 0.1429, 0.8571, 0.0, 0.8571, 0.007814, 0.8493, 0.135, 0.8493, 0.0, 0.8571, 0.0, 0.7143, 0.007814, 0.7221, 0.007814, 0.8493, 0.1429, 0.7143, 0.2857, 0.7143, 0.2779, 0.7221, 0.1507, 0.7221, 0.2857, 0.7143, 0.2857, 0.8571, 0.2779, 0.8493, 0.2779, 0.7221, 0.2857, 0.8571, 0.1429, 0.8571, 0.1507, 0.8493, 0.2779, 0.8493, 0.1429, 0.8571, 0.1429, 0.7143, 0.1507, 0.7221, 0.1507, 0.8493, 0.2857, 0.7143, 0.4286, 0.7143, 0.4208, 0.7221, 0.2935, 0.7221, 0.4286, 0.7143, 0.4286, 0.8571, 0.4208, 0.8493, 0.4208, 0.7221, 0.4286, 0.8571, 0.2857, 0.8571, 0.2935, 0.8493, 0.4208, 0.8493, 0.2857, 0.8571, 0.2857, 0.7143, 0.2935, 0.7221, 0.2935, 0.8493, 0.4286, 0.7143, 0.5714, 0.7143, 0.5636, 0.7221, 0.4364, 0.7221, 0.5714, 0.7143, 0.5714, 0.8571, 0.5636, 0.8493, 0.5636, 0.7221, 0.5714, 0.8571, 0.4286, 0.8571, 0.4364, 0.8493, 0.5636, 0.8493, 0.4286, 0.8571, 0.4286, 0.7143, 0.4364, 0.7221, 0.4364, 0.8493, 0.5714, 0.7143, 0.7143, 0.7143, 0.7065, 0.7221, 0.5792, 0.7221, 0.7143, 0.7143, 0.7143, 0.8571, 0.7065, 0.8493, 0.7065, 0.7221, 0.7143, 0.8571, 0.5714, 0.8571, 0.5792, 0.8493, 0.7065, 0.8493, 0.5714, 0.8571, 0.5714, 0.7143, 0.5792, 0.7221, 0.5792, 0.8493, 0.7143, 0.7143, 0.8571, 0.7143, 0.8493, 0.7221, 0.7221, 0.7221, 0.8571, 0.7143, 0.8571, 0.8571, 0.8493, 0.8493, 0.8493, 0.7221, 0.8571, 0.8571, 0.7143, 0.8571, 0.7221, 0.8493, 0.8493, 0.8493, 0.7143, 0.8571, 0.7143, 0.7143, 0.7221, 0.7221, 0.7221, 0.8493, 0.8571, 0.7143, 1.0, 0.7143, 0.9922, 0.7221, 0.865, 0.7221, 1.0, 0.7143, 1.0, 0.8571, 0.9922, 0.8493, 0.9922, 0.7221, 1.0, 0.8571, 0.8571, 0.8571, 0.865, 0.8493, 0.9922, 0.8493, 0.8571, 0.8571, 0.8571, 0.7143, 0.865, 0.7221, 0.865, 0.8493, 0.0, 0.8571, 0.1429, 0.8571, 0.135, 0.865, 0.007814, 0.865, 0.1429, 0.8571, 0.1429, 1.0, 0.135, 0.9922, 0.135, 0.865, 0.1429, 1.0, 0.0, 1.0, 0.007814, 0.9922, 0.135, 0.9922, 0.0, 1.0, 0.0, 0.8571, 0.007814, 0.865, 0.007814, 0.9922, 0.1429, 0.8571, 0.2857, 0.8571, 0.2779, 0.865, 0.1507, 0.865, 0.2857, 0.8571, 0.2857, 1.0, 0.2779, 0.9922, 0.2779, 0.865, 0.2857, 1.0, 0.1429, 1.0, 0.1507, 0.9922, 0.2779, 0.9922, 0.1429, 1.0, 0.1429, 0.8571, 0.1507, 0.865, 0.1507, 0.9922, 0.2857, 0.8571, 0.4286, 0.8571, 0.4208, 0.865, 0.2935, 0.865, 0.4286, 0.8571, 0.4286, 1.0, 0.4208, 0.9922, 0.4208, 0.865, 0.4286, 1.0, 0.2857, 1.0, 0.2935, 0.9922, 0.4208, 0.9922, 0.2857, 1.0, 0.2857, 0.8571, 0.2935, 0.865, 0.2935, 0.9922, 0.4286, 0.8571, 0.5714, 0.8571, 0.5636, 0.865, 0.4364, 0.865, 0.5714, 0.8571, 0.5714, 1.0, 0.5636, 0.9922, 0.5636, 0.865, 0.5714, 1.0, 0.4286, 1.0, 0.4364, 0.9922, 0.5636, 0.9922, 0.4286, 1.0, 0.4286, 0.8571, 0.4364, 0.865, 0.4364, 0.9922, 0.5714, 0.8571, 0.7143, 0.8571, 0.7065, 0.865, 0.5792, 0.865, 0.7143, 0.8571, 0.7143, 1.0, 0.7065, 0.9922, 0.7065, 0.865, 0.7143, 1.0, 0.5714, 1.0, 0.5792, 0.9922, 0.7065, 0.9922, 0.5714, 1.0, 0.5714, 0.8571, 0.5792, 0.865, 0.5792, 0.9922, 0.7143, 0.8571, 0.8571, 0.8571, 0.8493, 0.865, 0.7221, 0.865, 0.8571, 0.8571, 0.8571, 1.0, 0.8493, 0.9922, 0.8493, 0.865, 0.8571, 1.0, 0.7143, 1.0, 0.7221, 0.9922, 0.8493, 0.9922, 0.7143, 1.0, 0.7143, 0.8571, 0.7221, 0.865, 0.7221, 0.9922, 0.8571, 0.8571, 1.0, 0.8571, 0.9922, 0.865, 0.865, 0.865, 1.0, 0.8571, 1.0, 1.0, 0.9922, 0.9922, 0.9922, 0.865, 1.0, 1.0, 0.8571, 1.0, 0.865, 0.9922, 0.9922, 0.9922, 0.8571, 1.0, 0.8571, 0.8571, 0.865, 0.865, 0.865, 0.9922, 0.007814, 0.007814, 0.135, 0.007814, 0.135, 0.135, 0.007814, 0.135, 0.1507, 0.007814, 0.2779, 0.007814, 0.2779, 0.135, 0.1507, 0.135, 0.2935, 0.007814, 0.4208, 0.007814, 0.4208, 0.135, 0.2935, 0.135, 0.4364, 0.007814, 0.5636, 0.007814, 0.5636, 0.135, 0.4364, 0.135, 0.5792, 0.007814, 0.7065, 0.007814, 0.7065, 0.135, 0.5792, 0.135, 0.7221, 0.007814, 0.8493, 0.007814, 0.8493, 0.135, 0.7221, 0.135, 0.865, 0.007814, 0.9922, 0.007814, 0.9922, 0.135, 0.865, 0.135, 0.007814, 0.1507, 0.135, 0.1507, 0.135, 0.2779, 0.007814, 0.2779, 0.1507, 0.1507, 0.2779, 0.1507, 0.2779, 0.2779, 0.1507, 0.2779, 0.2935, 0.1507, 0.4208, 0.1507, 0.4208, 0.2779, 0.2935, 0.2779, 0.4364, 0.1507, 0.5636, 0.1507, 0.5636, 0.2779, 0.4364, 0.2779, 0.5792, 0.1507, 0.7065, 0.1507, 0.7065, 0.2779, 0.5792, 0.2779, 0.7221, 0.1507, 0.8493, 0.1507, 0.8493, 0.2779, 0.7221, 0.2779, 0.865, 0.1507, 0.9922, 0.1507, 0.9922, 0.2779, 0.865, 0.2779, 0.007814, 0.2935, 0.135, 0.2935, 0.135, 0.4208, 0.007814, 0.4208, 0.1507, 0.2935, 0.2779, 0.2935, 0.2779, 0.4208, 0.1507, 0.4208, 0.2935, 0.2935, 0.4208, 0.2935, 0.4208, 0.4208, 0.2935, 0.4208, 0.4364, 0.2935, 0.5636, 0.2935, 0.5636, 0.4208, 0.4364, 0.4208, 0.5792, 0.2935, 0.7065, 0.2935, 0.7065, 0.4208, 0.5792, 0.4208, 0.7221, 0.2935, 0.8493, 0.2935, 0.8493, 0.4208, 0.7221, 0.4208, 0.865, 0.2935, 0.9922, 0.2935, 0.9922, 0.4208, 0.865, 0.4208, 0.007814, 0.4364, 0.135, 0.4364, 0.135, 0.5636, 0.007814, 0.5636, 0.1507, 0.4364, 0.2779, 0.4364, 0.2779, 0.5636, 0.1507, 0.5636, 0.2935, 0.4364, 0.4208, 0.4364, 0.4208, 0.5636, 0.2935, 0.5636, 0.4364, 0.4364, 0.5636, 0.4364, 0.5636, 0.5636, 0.4364, 0.5636, 0.5792, 0.4364, 0.7065, 0.4364, 0.7065, 0.5636, 0.5792, 0.5636, 0.7221, 0.4364, 0.8493, 0.4364, 0.8493, 0.5636, 0.7221, 0.5636, 0.865, 0.4364, 0.9922, 0.4364, 0.9922, 0.5636, 0.865, 0.5636, 0.007814, 0.5792, 0.135, 0.5792, 0.135, 0.7065, 0.007814, 0.7065, 0.1507, 0.5792, 0.2779, 0.5792, 0.2779, 0.7065, 0.1507, 0.7065, 0.2935, 0.5792, 0.4208, 0.5792, 0.4208, 0.7065, 0.2935, 0.7065, 0.4364, 0.5792, 0.5636, 0.5792, 0.5636, 0.7065, 0.4364, 0.7065, 0.5792, 0.5792, 0.7065, 0.5792, 0.7065, 0.7065, 0.5792, 0.7065, 0.7221, 0.5792, 0.8493, 0.5792, 0.8493, 0.7065, 0.7221, 0.7065, 0.865, 0.5792, 0.9922, 0.5792, 0.9922, 0.7065, 0.865, 0.7065, 0.007814, 0.7221, 0.135, 0.7221, 0.135, 0.8493, 0.007814, 0.8493, 0.1507, 0.7221, 0.2779, 0.7221, 0.2779, 0.8493, 0.1507, 0.8493, 0.2935, 0.7221, 0.4208, 0.7221, 0.4208, 0.8493, 0.2935, 0.8493, 0.4364, 0.7221, 0.5636, 0.7221, 0.5636, 0.8493, 0.4364, 0.8493, 0.5792, 0.7221, 0.7065, 0.7221, 0.7065, 0.8493, 0.5792, 0.8493, 0.7221, 0.7221, 0.8493, 0.7221, 0.8493, 0.8493, 0.7221, 0.8493, 0.865, 0.7221, 0.9922, 0.7221, 0.9922, 0.8493, 0.865, 0.8493, 0.007814, 0.865, 0.135, 0.865, 0.135, 0.9922, 0.007814, 0.9922, 0.1507, 0.865, 0.2779, 0.865, 0.2779, 0.9922, 0.1507, 0.9922, 0.2935, 0.865, 0.4208, 0.865, 0.4208, 0.9922, 0.2935, 0.9922, 0.4364, 0.865, 0.5636, 0.865, 0.5636, 0.9922, 0.4364, 0.9922, 0.5792, 0.865, 0.7065, 0.865, 0.7065, 0.9922, 0.5792, 0.9922, 0.7221, 0.865, 0.8493, 0.865, 0.8493, 0.9922, 0.7221, 0.9922, 0.865, 0.865, 0.9922, 0.865, 0.9922, 0.9922, 0.865, 0.9922, 0.9922, 0.007814, 0.9922, 0.135, 0.9922, 0.135, 0.9922, 0.007814, 0.007814, 0.2779, 0.007814, 0.1507, 0.007814, 0.1507, 0.007814, 0.2779, 0.865, 0.7221, 0.9922, 0.7221, 0.9922, 0.7221, 0.865, 0.7221, 0.007814, 0.5792, 0.135, 0.5792, 0.135, 0.5792, 0.007814, 0.5792, 0.1507, 0.2935, 0.2779, 0.2935, 0.2779, 0.2935, 0.1507, 0.2935, 0.2935, 0.135, 0.2935, 0.007814, 0.2935, 0.007814, 0.2935, 0.135, 0.865, 0.8493, 0.865, 0.7221, 0.865, 0.7221, 0.865, 0.8493, 0.135, 0.5792, 0.135, 0.7065, 0.135, 0.7065, 0.135, 0.5792, 0.1507, 0.4208, 0.1507, 0.2935, 0.1507, 0.2935, 0.1507, 0.4208, 0.4208, 0.007814, 0.4208, 0.135, 0.4208, 0.135, 0.4208, 0.007814, 0.9922, 0.8493, 0.865, 0.8493, 0.865, 0.8493, 0.9922, 0.8493, 0.135, 0.7065, 0.007814, 0.7065, 0.007814, 0.7065, 0.135, 0.7065, 0.2779, 0.2935, 0.2779, 0.4208, 0.2779, 0.4208, 0.2779, 0.2935, 0.4208, 0.135, 0.2935, 0.135, 0.2935, 0.135, 0.4208, 0.135, 0.2779, 0.4208, 0.1507, 0.4208, 0.1507, 0.4208, 0.2779, 0.4208, 0.007814, 0.865, 0.135, 0.865, 0.135, 0.865, 0.007814, 0.865, 0.1507, 0.5792, 0.2779, 0.5792, 0.2779, 0.5792, 0.1507, 0.5792, 0.2935, 0.2935, 0.4208, 0.2935, 0.4208, 0.2935, 0.2935, 0.2935, 0.4364, 0.135, 0.4364, 0.007814, 0.4364, 0.007814, 0.4364, 0.135, 0.135, 0.865, 0.135, 0.9922, 0.135, 0.9922, 0.135, 0.865, 0.1507, 0.7065, 0.1507, 0.5792, 0.1507, 0.5792, 0.1507, 0.7065, 0.2935, 0.4208, 0.2935, 0.2935, 0.2935, 0.2935, 0.2935, 0.4208, 0.5636, 0.007814, 0.5636, 0.135, 0.5636, 0.135, 0.5636, 0.007814, 0.2779, 0.5792, 0.2779, 0.7065, 0.2779, 0.7065, 0.2779, 0.5792, 0.4208, 0.2935, 0.4208, 0.4208, 0.4208, 0.4208, 0.4208, 0.2935, 0.5636, 0.135, 0.4364, 0.135, 0.4364, 0.135, 0.5636, 0.135, 0.2779, 0.7065, 0.1507, 0.7065, 0.1507, 0.7065, 0.2779, 0.7065, 0.4208, 0.4208, 0.2935, 0.4208, 0.2935, 0.4208, 0.4208, 0.4208, 0.9922, 0.1507, 0.9922, 0.2779, 0.9922, 0.2779, 0.9922, 0.1507, 0.007814, 0.4208, 0.007814, 0.2935, 0.007814, 0.2935, 0.007814, 0.4208, 0.1507, 0.865, 0.2779, 0.865, 0.2779, 0.865, 0.1507, 0.865, 0.2935, 0.5792, 0.4208, 0.5792, 0.4208, 0.5792, 0.2935, 0.5792, 0.4364, 0.2935, 0.5636, 0.2935, 0.5636, 0.2935, 0.4364, 0.2935, 0.5792, 0.135, 0.5792, 0.007814, 0.5792, 0.007814, 0.5792, 0.135, 0.1507, 0.9922, 0.1507, 0.865, 0.1507, 0.865, 0.1507, 0.9922, 0.2935, 0.7065, 0.2935, 0.5792, 0.2935, 0.5792, 0.2935, 0.7065, 0.4364, 0.4208, 0.4364, 0.2935, 0.4364, 0.2935, 0.4364, 0.4208, 0.7065, 0.007814, 0.7065, 0.135, 0.7065, 0.135, 0.7065, 0.007814, 0.2779, 0.865, 0.2779, 0.9922, 0.2779, 0.9922, 0.2779, 0.865, 0.4208, 0.5792, 0.4208, 0.7065, 0.4208, 0.7065, 0.4208, 0.5792, 0.5636, 0.2935, 0.5636, 0.4208, 0.5636, 0.4208, 0.5636, 0.2935, 0.7065, 0.135, 0.5792, 0.135, 0.5792, 0.135, 0.7065, 0.135, 0.4208, 0.7065, 0.2935, 0.7065, 0.2935, 0.7065, 0.4208, 0.7065, 0.5636, 0.4208, 0.4364, 0.4208, 0.4364, 0.4208, 0.5636, 0.4208, 0.2935, 0.865, 0.4208, 0.865, 0.4208, 0.865, 0.2935, 0.865, 0.4364, 0.5792, 0.5636, 0.5792, 0.5636, 0.5792, 0.4364, 0.5792, 0.5792, 0.2935, 0.7065, 0.2935, 0.7065, 0.2935, 0.5792, 0.2935, 0.7221, 0.135, 0.7221, 0.007814, 0.7221, 0.007814, 0.7221, 0.135, 0.2935, 0.9922, 0.2935, 0.865, 0.2935, 0.865, 0.2935, 0.9922, 0.4364, 0.7065, 0.4364, 0.5792, 0.4364, 0.5792, 0.4364, 0.7065, 0.5792, 0.4208, 0.5792, 0.2935, 0.5792, 0.2935, 0.5792, 0.4208, 0.8493, 0.007814, 0.8493, 0.135, 0.8493, 0.135, 0.8493, 0.007814, 0.4208, 0.865, 0.4208, 0.9922, 0.4208, 0.9922, 0.4208, 0.865, 0.5636, 0.5792, 0.5636, 0.7065, 0.5636, 0.7065, 0.5636, 0.5792, 0.7065, 0.2935, 0.7065, 0.4208, 0.7065, 0.4208, 0.7065, 0.2935, 0.8493, 0.135, 0.7221, 0.135, 0.7221, 0.135, 0.8493, 0.135, 0.9922, 0.2935, 0.9922, 0.4208, 0.9922, 0.4208, 0.9922, 0.2935, 0.5636, 0.7065, 0.4364, 0.7065, 0.4364, 0.7065, 0.5636, 0.7065, 0.7065, 0.4208, 0.5792, 0.4208, 0.5792, 0.4208, 0.7065, 0.4208, 0.007814, 0.5636, 0.007814, 0.4364, 0.007814, 0.4364, 0.007814, 0.5636, 0.4364, 0.865, 0.5636, 0.865, 0.5636, 0.865, 0.4364, 0.865, 0.5792, 0.5792, 0.7065, 0.5792, 0.7065, 0.5792, 0.5792, 0.5792, 0.7221, 0.2935, 0.8493, 0.2935, 0.8493, 0.2935, 0.7221, 0.2935, 0.865, 0.135, 0.865, 0.007814, 0.865, 0.007814, 0.865, 0.135, 0.4364, 0.9922, 0.4364, 0.865, 0.4364, 0.865, 0.4364, 0.9922, 0.5792, 0.7065, 0.5792, 0.5792, 0.5792, 0.5792, 0.5792, 0.7065, 0.7221, 0.4208, 0.7221, 0.2935, 0.7221, 0.2935, 0.7221, 0.4208, 0.9922, 0.135, 0.865, 0.135, 0.865, 0.135, 0.9922, 0.135, 0.5636, 0.865, 0.5636, 0.9922, 0.5636, 0.9922, 0.5636, 0.865, 0.7065, 0.5792, 0.7065, 0.7065, 0.7065, 0.7065, 0.7065, 0.5792, 0.8493, 0.2935, 0.8493, 0.4208, 0.8493, 0.4208, 0.8493, 0.2935, 0.7065, 0.7065, 0.5792, 0.7065, 0.5792, 0.7065, 0.7065, 0.7065, 0.8493, 0.4208, 0.7221, 0.4208, 0.7221, 0.4208, 0.8493, 0.4208, 0.5792, 0.865, 0.7065, 0.865, 0.7065, 0.865, 0.5792, 0.865, 0.7221, 0.5792, 0.8493, 0.5792, 0.8493, 0.5792, 0.7221, 0.5792, 0.865, 0.2935, 0.9922, 0.2935, 0.9922, 0.2935, 0.865, 0.2935, 0.007814, 0.1507, 0.135, 0.1507, 0.135, 0.1507, 0.007814, 0.1507, 0.5792, 0.9922, 0.5792, 0.865, 0.5792, 0.865, 0.5792, 0.9922, 0.7221, 0.7065, 0.7221, 0.5792, 0.7221, 0.5792, 0.7221, 0.7065, 0.865, 0.4208, 0.865, 0.2935, 0.865, 0.2935, 0.865, 0.4208, 0.135, 0.1507, 0.135, 0.2779, 0.135, 0.2779, 0.135, 0.1507, 0.9922, 0.4364, 0.9922, 0.5636, 0.9922, 0.5636, 0.9922, 0.4364, 0.7065, 0.865, 0.7065, 0.9922, 0.7065, 0.9922, 0.7065, 0.865, 0.8493, 0.5792, 0.8493, 0.7065, 0.8493, 0.7065, 0.8493, 0.5792, 0.9922, 0.4208, 0.865, 0.4208, 0.865, 0.4208, 0.9922, 0.4208, 0.135, 0.2779, 0.007814, 0.2779, 0.007814, 0.2779, 0.135, 0.2779, 0.8493, 0.7065, 0.7221, 0.7065, 0.7221, 0.7065, 0.8493, 0.7065, 0.007814, 0.7065, 0.007814, 0.5792, 0.007814, 0.5792, 0.007814, 0.7065, 0.7221, 0.865, 0.8493, 0.865, 0.8493, 0.865, 0.7221, 0.865, 0.865, 0.5792, 0.9922, 0.5792, 0.9922, 0.5792, 0.865, 0.5792, 0.007814, 0.4364, 0.135, 0.4364, 0.135, 0.4364, 0.007814, 0.4364, 0.1507, 0.1507, 0.2779, 0.1507, 0.2779, 0.1507, 0.1507, 0.1507, 0.7221, 0.9922, 0.7221, 0.865, 0.7221, 0.865, 0.7221, 0.9922, 0.865, 0.7065, 0.865, 0.5792, 0.865, 0.5792, 0.865, 0.7065, 0.135, 0.4364, 0.135, 0.5636, 0.135, 0.5636, 0.135, 0.4364, 0.1507, 0.2779, 0.1507, 0.1507, 0.1507, 0.1507, 0.1507, 0.2779, 0.8493, 0.865, 0.8493, 0.9922, 0.8493, 0.9922, 0.8493, 0.865, 0.9922, 0.7065, 0.865, 0.7065, 0.865, 0.7065, 0.9922, 0.7065, 0.135, 0.5636, 0.007814, 0.5636, 0.007814, 0.5636, 0.135, 0.5636, 0.2779, 0.1507, 0.2779, 0.2779, 0.2779, 0.2779, 0.2779, 0.1507, 0.2779, 0.2779, 0.1507, 0.2779, 0.1507, 0.2779, 0.2779, 0.2779, 0.865, 0.865, 0.9922, 0.865, 0.9922, 0.865, 0.865, 0.865, 0.007814, 0.7221, 0.135, 0.7221, 0.135, 0.7221, 0.007814, 0.7221, 0.1507, 0.4364, 0.2779, 0.4364, 0.2779, 0.4364, 0.1507, 0.4364, 0.2935, 0.1507, 0.4208, 0.1507, 0.4208, 0.1507, 0.2935, 0.1507, 0.9922, 0.5792, 0.9922, 0.7065, 0.9922, 0.7065, 0.9922, 0.5792, 0.865, 0.9922, 0.865, 0.865, 0.865, 0.865, 0.865, 0.9922, 0.135, 0.7221, 0.135, 0.8493, 0.135, 0.8493, 0.135, 0.7221, 0.1507, 0.5636, 0.1507, 0.4364, 0.1507, 0.4364, 0.1507, 0.5636, 0.2935, 0.2779, 0.2935, 0.1507, 0.2935, 0.1507, 0.2935, 0.2779, 0.135, 0.8493, 0.007814, 0.8493, 0.007814, 0.8493, 0.135, 0.8493, 0.2779, 0.4364, 0.2779, 0.5636, 0.2779, 0.5636, 0.2779, 0.4364, 0.4208, 0.1507, 0.4208, 0.2779, 0.4208, 0.2779, 0.4208, 0.1507, 0.007814, 0.8493, 0.007814, 0.7221, 0.007814, 0.7221, 0.007814, 0.8493, 0.2779, 0.5636, 0.1507, 0.5636, 0.1507, 0.5636, 0.2779, 0.5636, 0.4208, 0.2779, 0.2935, 0.2779, 0.2935, 0.2779, 0.4208, 0.2779, 0.1507, 0.7221, 0.2779, 0.7221, 0.2779, 0.7221, 0.1507, 0.7221, 0.2935, 0.4364, 0.4208, 0.4364, 0.4208, 0.4364, 0.2935, 0.4364, 0.4364, 0.1507, 0.5636, 0.1507, 0.5636, 0.1507, 0.4364, 0.1507, 0.1507, 0.8493, 0.1507, 0.7221, 0.1507, 0.7221, 0.1507, 0.8493, 0.2935, 0.5636, 0.2935, 0.4364, 0.2935, 0.4364, 0.2935, 0.5636, 0.4364, 0.2779, 0.4364, 0.1507, 0.4364, 0.1507, 0.4364, 0.2779, 0.2779, 0.7221, 0.2779, 0.8493, 0.2779, 0.8493, 0.2779, 0.7221, 0.4208, 0.4364, 0.4208, 0.5636, 0.4208, 0.5636, 0.4208, 0.4364, 0.5636, 0.1507, 0.5636, 0.2779, 0.5636, 0.2779, 0.5636, 0.1507, 0.2779, 0.8493, 0.1507, 0.8493, 0.1507, 0.8493, 0.2779, 0.8493, 0.4208, 0.5636, 0.2935, 0.5636, 0.2935, 0.5636, 0.4208, 0.5636, 0.5636, 0.2779, 0.4364, 0.2779, 0.4364, 0.2779, 0.5636, 0.2779, 0.9922, 0.7221, 0.9922, 0.8493, 0.9922, 0.8493, 0.9922, 0.7221, 0.2935, 0.7221, 0.4208, 0.7221, 0.4208, 0.7221, 0.2935, 0.7221, 0.4364, 0.4364, 0.5636, 0.4364, 0.5636, 0.4364, 0.4364, 0.4364, 0.5792, 0.1507, 0.7065, 0.1507, 0.7065, 0.1507, 0.5792, 0.1507, 0.2935, 0.8493, 0.2935, 0.7221, 0.2935, 0.7221, 0.2935, 0.8493, 0.4364, 0.5636, 0.4364, 0.4364, 0.4364, 0.4364, 0.4364, 0.5636, 0.5792, 0.2779, 0.5792, 0.1507, 0.5792, 0.1507, 0.5792, 0.2779, 0.007814, 0.9922, 0.007814, 0.865, 0.007814, 0.865, 0.007814, 0.9922, 0.4208, 0.7221, 0.4208, 0.8493, 0.4208, 0.8493, 0.4208, 0.7221, 0.5636, 0.4364, 0.5636, 0.5636, 0.5636, 0.5636, 0.5636, 0.4364, 0.7065, 0.1507, 0.7065, 0.2779, 0.7065, 0.2779, 0.7065, 0.1507, 0.4208, 0.8493, 0.2935, 0.8493, 0.2935, 0.8493, 0.4208, 0.8493, 0.5636, 0.5636, 0.4364, 0.5636, 0.4364, 0.5636, 0.5636, 0.5636, 0.7065, 0.2779, 0.5792, 0.2779, 0.5792, 0.2779, 0.7065, 0.2779, 0.135, 0.9922, 0.007814, 0.9922, 0.007814, 0.9922, 0.135, 0.9922, 0.2779, 0.9922, 0.1507, 0.9922, 0.1507, 0.9922, 0.2779, 0.9922, 0.4208, 0.9922, 0.2935, 0.9922, 0.2935, 0.9922, 0.4208, 0.9922, 0.4364, 0.7221, 0.5636, 0.7221, 0.5636, 0.7221, 0.4364, 0.7221, 0.5792, 0.4364, 0.7065, 0.4364, 0.7065, 0.4364, 0.5792, 0.4364, 0.375, 0.0, 0.625, 0.0, 0.625, 0.25, 0.375, 0.25, 0.375, 0.25, 0.625, 0.25, 0.625, 0.5, 0.375, 0.5, 0.375, 0.5, 0.625, 0.5, 0.625, 0.75, 0.375, 0.75, 0.375, 0.75, 0.625, 0.75, 0.625, 1.0, 0.375, 1.0, 0.125, 0.5, 0.375, 0.5, 0.375, 0.75, 0.125, 0.75, 0.625, 0.5, 0.875, 0.5, 0.875, 0.75, 0.625, 0.75])
me_grid_002.use_remesh_fix_poles = True
me_grid_002.use_remesh_preserve_attributes = False
me_grid_002.use_mirror_vertex_groups = False
me_grid_002.update()

# ---- objects
ob_light = bpy.data.objects.new('Light', light_light)
ob_camera = bpy.data.objects.new('Camera', cam_camera)
ob_grid = bpy.data.objects.new('Grid', me_grid_002)

# ---- transforms, parenting, visibility, modifiers, constraints
ob_light.location = (4.076, 1.005, 5.904)
ob_light.rotation_euler = (0.6503, 0.05522, 1.866)
ob_light.lock_rotations_4d = False
ob_light.empty_display_type = 'ARROWS'
ob_light.color = (0.0, 0.0, 0.0, 0.0)
ob_light.lineart.crease_threshold = 0.0
ob_camera.location = (7.359, -6.926, 4.958)
ob_camera.rotation_euler = (1.109, 0.0, 0.8149)
ob_camera.lock_rotations_4d = False
ob_camera.empty_display_type = 'ARROWS'
ob_camera.color = (0.0, 0.0, 0.0, 0.0)
ob_camera.display_type = 'WIRE'
ob_camera.lineart.crease_threshold = 0.0
ob_grid.location = (0.0, 0.0, 0.0)
ob_grid.scale = (1.707, 1.707, 1.707)
ob_grid.lineart.crease_threshold = 0.0

# ---- collection membership
col_collection.objects.link(ob_light)
col_collection.objects.link(ob_camera)
col_collection.objects.link(ob_grid)

# ---- scene / render settings (as saved in the file)
scene.camera = ob_camera
scene.frame_start = 1; scene.frame_end = 250; scene.frame_set(1)
scene.render.engine = 'BLENDER_EEVEE_NEXT'
scene.cycles.use_denoising = False
scene.cycles.samples = 128
scene.cycles.sampling_pattern = 'TABULATED_SOBOL'
scene.cycles.use_adaptive_sampling = False
scene.cycles.use_light_tree = False
scene.view_settings.view_transform = 'Filmic'
bpy.context.view_layer.update()
